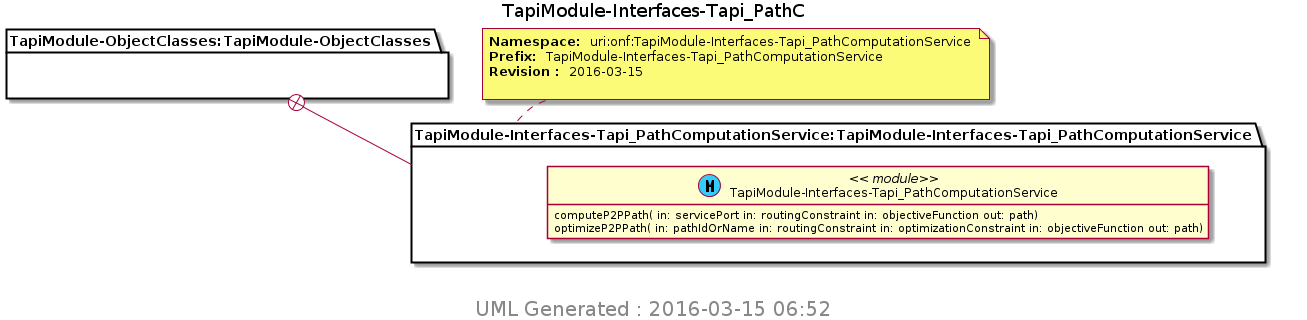

The diagram above was rendered by PlantUML. Its source (embedded in the PNG):
@startuml img/TapiModule-Interfaces-Tapi_PathC.png 
hide empty fields 
hide empty methods 
hide <<case>> circle
hide <<augment>> circle
hide <<choice>> circle
hide <<leafref>> stereotype
hide <<leafref>> circle
page 1x1 
Title TapiModule-Interfaces-Tapi_PathC 
package "TapiModule-ObjectClasses:TapiModule-ObjectClasses" as TapiModule_ObjectClasses_TapiModule_ObjectClasses { 
} 
note top of TapiModule_Interfaces_Tapi_PathComputationService_TapiModule_Interfaces_Tapi_PathComputationService : <b>Namespace: </b> uri:onf:TapiModule-Interfaces-Tapi_PathComputationService \n<b>Prefix: </b> TapiModule-Interfaces-Tapi_PathComputationService \n<b>Revision : </b> 2016-03-15 \n
package "TapiModule-Interfaces-Tapi_PathComputationService:TapiModule-Interfaces-Tapi_PathComputationService" as TapiModule_Interfaces_Tapi_PathComputationService_TapiModule_Interfaces_Tapi_PathComputationService { 
TapiModule_ObjectClasses_TapiModule_ObjectClasses +-- TapiModule_Interfaces_Tapi_PathComputationService_TapiModule_Interfaces_Tapi_PathComputationService
class "TapiModule-Interfaces-Tapi_PathComputationService" as TapiModule_Interfaces_Tapi_PathComputationService << (M, #33CCFF) module>> 
TapiModule_Interfaces_Tapi_PathComputationService : computeP2PPath( in: servicePort in: routingConstraint in: objectiveFunction out: path)
TapiModule_Interfaces_Tapi_PathComputationService : optimizeP2PPath( in: pathIdOrName in: routingConstraint in: optimizationConstraint in: objectiveFunction out: path)
} 

center footer
 <size:20> UML Generated : 2016-03-15 06:52 </size>
 endfooter 
@enduml